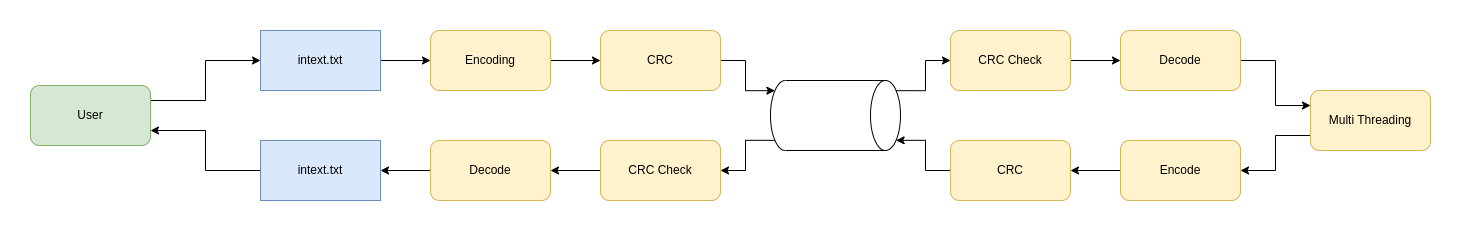

The diagram above was exported from draw.io. Its source (the exported page's mxGraphModel, read from the mxfile embedded in the PNG):
<mxGraphModel dx="1900" dy="530" grid="1" gridSize="10" guides="1" tooltips="1" connect="1" arrows="1" fold="1" page="1" pageScale="1" pageWidth="850" pageHeight="1100" math="0" shadow="0">
  <root>
    <mxCell id="0" />
    <mxCell id="1" parent="0" />
    <mxCell id="gPcItZQXBfd6hSrun0h0-18" style="edgeStyle=orthogonalEdgeStyle;rounded=0;orthogonalLoop=1;jettySize=auto;html=1;exitX=1;exitY=0.5;exitDx=0;exitDy=0;" parent="1" source="NS-bkZoeiIInCdxykHjO-1" target="NS-bkZoeiIInCdxykHjO-3" edge="1">
      <mxGeometry relative="1" as="geometry" />
    </mxCell>
    <mxCell id="NS-bkZoeiIInCdxykHjO-1" value="intext.txt" style="rounded=0;whiteSpace=wrap;html=1;fillColor=#dae8fc;strokeColor=#6c8ebf;" parent="1" vertex="1">
      <mxGeometry x="40" y="160" width="120" height="60" as="geometry" />
    </mxCell>
    <mxCell id="gPcItZQXBfd6hSrun0h0-2" style="edgeStyle=orthogonalEdgeStyle;rounded=0;orthogonalLoop=1;jettySize=auto;html=1;exitX=1;exitY=0.5;exitDx=0;exitDy=0;" parent="1" source="NS-bkZoeiIInCdxykHjO-3" target="NS-bkZoeiIInCdxykHjO-14" edge="1">
      <mxGeometry relative="1" as="geometry" />
    </mxCell>
    <mxCell id="NS-bkZoeiIInCdxykHjO-3" value="Encoding" style="rounded=1;whiteSpace=wrap;html=1;fillColor=#fff2cc;strokeColor=#d6b656;" parent="1" vertex="1">
      <mxGeometry x="210" y="160" width="120" height="60" as="geometry" />
    </mxCell>
    <mxCell id="gPcItZQXBfd6hSrun0h0-5" style="edgeStyle=orthogonalEdgeStyle;rounded=0;orthogonalLoop=1;jettySize=auto;html=1;exitX=0.145;exitY=0;exitDx=0;exitDy=4.35;exitPerimeter=0;entryX=0;entryY=0.5;entryDx=0;entryDy=0;" parent="1" source="NS-bkZoeiIInCdxykHjO-6" target="NS-bkZoeiIInCdxykHjO-7" edge="1">
      <mxGeometry relative="1" as="geometry" />
    </mxCell>
    <mxCell id="gPcItZQXBfd6hSrun0h0-19" style="edgeStyle=orthogonalEdgeStyle;rounded=0;orthogonalLoop=1;jettySize=auto;html=1;exitX=0.855;exitY=1;exitDx=0;exitDy=-4.35;exitPerimeter=0;entryX=1;entryY=0.5;entryDx=0;entryDy=0;" parent="1" source="NS-bkZoeiIInCdxykHjO-6" target="gPcItZQXBfd6hSrun0h0-15" edge="1">
      <mxGeometry relative="1" as="geometry" />
    </mxCell>
    <mxCell id="NS-bkZoeiIInCdxykHjO-6" value="" style="shape=cylinder3;whiteSpace=wrap;html=1;boundedLbl=1;backgroundOutline=1;size=15;direction=south;" parent="1" vertex="1">
      <mxGeometry x="550" y="210" width="130" height="70" as="geometry" />
    </mxCell>
    <mxCell id="gPcItZQXBfd6hSrun0h0-6" style="edgeStyle=orthogonalEdgeStyle;rounded=0;orthogonalLoop=1;jettySize=auto;html=1;exitX=1;exitY=0.5;exitDx=0;exitDy=0;entryX=0;entryY=0.5;entryDx=0;entryDy=0;" parent="1" source="NS-bkZoeiIInCdxykHjO-7" target="NS-bkZoeiIInCdxykHjO-15" edge="1">
      <mxGeometry relative="1" as="geometry" />
    </mxCell>
    <mxCell id="NS-bkZoeiIInCdxykHjO-7" value="CRC Check" style="rounded=1;whiteSpace=wrap;html=1;fillColor=#fff2cc;strokeColor=#d6b656;" parent="1" vertex="1">
      <mxGeometry x="730" y="160" width="120" height="60" as="geometry" />
    </mxCell>
    <mxCell id="gPcItZQXBfd6hSrun0h0-20" style="edgeStyle=orthogonalEdgeStyle;rounded=0;orthogonalLoop=1;jettySize=auto;html=1;exitX=0;exitY=0.5;exitDx=0;exitDy=0;entryX=0.855;entryY=0;entryDx=0;entryDy=4.35;entryPerimeter=0;" parent="1" source="NS-bkZoeiIInCdxykHjO-8" target="NS-bkZoeiIInCdxykHjO-6" edge="1">
      <mxGeometry relative="1" as="geometry" />
    </mxCell>
    <mxCell id="NS-bkZoeiIInCdxykHjO-8" value="CRC" style="rounded=1;whiteSpace=wrap;html=1;fillColor=#fff2cc;strokeColor=#d6b656;" parent="1" vertex="1">
      <mxGeometry x="730" y="270" width="120" height="60" as="geometry" />
    </mxCell>
    <mxCell id="gPcItZQXBfd6hSrun0h0-10" style="edgeStyle=orthogonalEdgeStyle;rounded=0;orthogonalLoop=1;jettySize=auto;html=1;exitX=0;exitY=0.5;exitDx=0;exitDy=0;entryX=1;entryY=0.5;entryDx=0;entryDy=0;" parent="1" source="NS-bkZoeiIInCdxykHjO-9" target="NS-bkZoeiIInCdxykHjO-8" edge="1">
      <mxGeometry relative="1" as="geometry" />
    </mxCell>
    <mxCell id="NS-bkZoeiIInCdxykHjO-9" value="Encode" style="rounded=1;whiteSpace=wrap;html=1;fillColor=#fff2cc;strokeColor=#d6b656;" parent="1" vertex="1">
      <mxGeometry x="900" y="270" width="120" height="60" as="geometry" />
    </mxCell>
    <mxCell id="gPcItZQXBfd6hSrun0h0-3" style="edgeStyle=orthogonalEdgeStyle;rounded=0;orthogonalLoop=1;jettySize=auto;html=1;exitX=1;exitY=0.5;exitDx=0;exitDy=0;entryX=0.145;entryY=1;entryDx=0;entryDy=-4.35;entryPerimeter=0;" parent="1" source="NS-bkZoeiIInCdxykHjO-14" target="NS-bkZoeiIInCdxykHjO-6" edge="1">
      <mxGeometry relative="1" as="geometry" />
    </mxCell>
    <mxCell id="NS-bkZoeiIInCdxykHjO-14" value="CRC" style="rounded=1;whiteSpace=wrap;html=1;fillColor=#fff2cc;strokeColor=#d6b656;" parent="1" vertex="1">
      <mxGeometry x="380" y="160" width="120" height="60" as="geometry" />
    </mxCell>
    <mxCell id="gPcItZQXBfd6hSrun0h0-8" style="edgeStyle=orthogonalEdgeStyle;rounded=0;orthogonalLoop=1;jettySize=auto;html=1;exitX=1;exitY=0.5;exitDx=0;exitDy=0;entryX=0;entryY=0.25;entryDx=0;entryDy=0;" parent="1" source="NS-bkZoeiIInCdxykHjO-15" target="gPcItZQXBfd6hSrun0h0-7" edge="1">
      <mxGeometry relative="1" as="geometry" />
    </mxCell>
    <mxCell id="NS-bkZoeiIInCdxykHjO-15" value="Decode" style="rounded=1;whiteSpace=wrap;html=1;fillColor=#fff2cc;strokeColor=#d6b656;" parent="1" vertex="1">
      <mxGeometry x="900" y="160" width="120" height="60" as="geometry" />
    </mxCell>
    <mxCell id="gPcItZQXBfd6hSrun0h0-9" style="edgeStyle=orthogonalEdgeStyle;rounded=0;orthogonalLoop=1;jettySize=auto;html=1;exitX=0;exitY=0.75;exitDx=0;exitDy=0;entryX=1;entryY=0.5;entryDx=0;entryDy=0;" parent="1" source="gPcItZQXBfd6hSrun0h0-7" target="NS-bkZoeiIInCdxykHjO-9" edge="1">
      <mxGeometry relative="1" as="geometry" />
    </mxCell>
    <mxCell id="gPcItZQXBfd6hSrun0h0-7" value="Multi Threading" style="rounded=1;whiteSpace=wrap;html=1;fillColor=#fff2cc;strokeColor=#d6b656;" parent="1" vertex="1">
      <mxGeometry x="1090" y="220" width="120" height="60" as="geometry" />
    </mxCell>
    <mxCell id="gPcItZQXBfd6hSrun0h0-21" style="edgeStyle=orthogonalEdgeStyle;rounded=0;orthogonalLoop=1;jettySize=auto;html=1;exitX=0;exitY=0.5;exitDx=0;exitDy=0;entryX=1;entryY=0.5;entryDx=0;entryDy=0;" parent="1" source="gPcItZQXBfd6hSrun0h0-15" target="gPcItZQXBfd6hSrun0h0-16" edge="1">
      <mxGeometry relative="1" as="geometry" />
    </mxCell>
    <mxCell id="gPcItZQXBfd6hSrun0h0-15" value="CRC Check" style="rounded=1;whiteSpace=wrap;html=1;fillColor=#fff2cc;strokeColor=#d6b656;" parent="1" vertex="1">
      <mxGeometry x="380" y="270" width="120" height="60" as="geometry" />
    </mxCell>
    <mxCell id="gPcItZQXBfd6hSrun0h0-22" style="edgeStyle=orthogonalEdgeStyle;rounded=0;orthogonalLoop=1;jettySize=auto;html=1;exitX=0;exitY=0.5;exitDx=0;exitDy=0;entryX=1;entryY=0.5;entryDx=0;entryDy=0;" parent="1" source="gPcItZQXBfd6hSrun0h0-16" target="gPcItZQXBfd6hSrun0h0-17" edge="1">
      <mxGeometry relative="1" as="geometry" />
    </mxCell>
    <mxCell id="gPcItZQXBfd6hSrun0h0-16" value="Decode" style="rounded=1;whiteSpace=wrap;html=1;fillColor=#fff2cc;strokeColor=#d6b656;" parent="1" vertex="1">
      <mxGeometry x="210" y="270" width="120" height="60" as="geometry" />
    </mxCell>
    <mxCell id="gPcItZQXBfd6hSrun0h0-27" style="edgeStyle=orthogonalEdgeStyle;rounded=0;orthogonalLoop=1;jettySize=auto;html=1;exitX=0;exitY=0.5;exitDx=0;exitDy=0;entryX=1;entryY=0.75;entryDx=0;entryDy=0;" parent="1" source="gPcItZQXBfd6hSrun0h0-17" target="gPcItZQXBfd6hSrun0h0-26" edge="1">
      <mxGeometry relative="1" as="geometry" />
    </mxCell>
    <mxCell id="gPcItZQXBfd6hSrun0h0-17" value="intext.txt" style="rounded=0;whiteSpace=wrap;html=1;fillColor=#dae8fc;strokeColor=#6c8ebf;" parent="1" vertex="1">
      <mxGeometry x="40" y="270" width="120" height="60" as="geometry" />
    </mxCell>
    <mxCell id="gPcItZQXBfd6hSrun0h0-28" style="edgeStyle=orthogonalEdgeStyle;rounded=0;orthogonalLoop=1;jettySize=auto;html=1;exitX=1;exitY=0.25;exitDx=0;exitDy=0;entryX=0;entryY=0.5;entryDx=0;entryDy=0;" parent="1" source="gPcItZQXBfd6hSrun0h0-26" target="NS-bkZoeiIInCdxykHjO-1" edge="1">
      <mxGeometry relative="1" as="geometry" />
    </mxCell>
    <mxCell id="gPcItZQXBfd6hSrun0h0-26" value="User" style="rounded=1;whiteSpace=wrap;html=1;fillColor=#d5e8d4;strokeColor=#82b366;" parent="1" vertex="1">
      <mxGeometry x="-190" y="215" width="120" height="60" as="geometry" />
    </mxCell>
  </root>
</mxGraphModel>